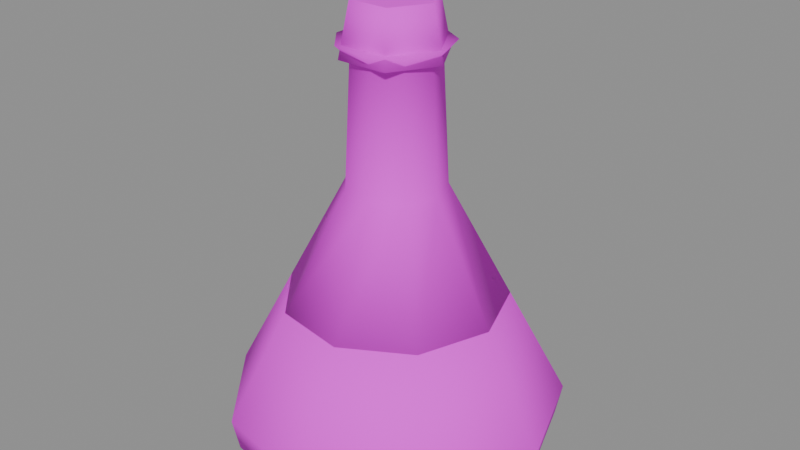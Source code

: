 # Source: item_lunar_extract.blend  (saved by Blender 5.3.31; exported with 4.5.12 LTS)
import bpy
from mathutils import Matrix  # noqa: F401  (used for matrix-valued properties, if any)

bpy.ops.wm.read_factory_settings(use_empty=True)
scene = bpy.context.scene
scene.name = 'Scene'

# ---- images (referenced by path relative to the original .blend; pixels are not part of the script)
import os
ASSET_DIR = os.environ.get("B2B_ASSET_DIR", "")  # directory of the original .blend (textures are referenced by path, not embedded)
HERE = os.path.dirname(os.path.abspath(__file__))  # packed textures are extracted next to this script under _unpacked/

def load_image(name, relpath, width, height, colorspace="sRGB"):
    """Load a texture the original file referenced (path relative to the .blend, or extracted next to this script)."""
    p = next((c for c in (os.path.join(HERE, relpath), os.path.join(ASSET_DIR, relpath)) if relpath and os.path.exists(c)), "")
    if p:
        img = bpy.data.images.load(p, check_existing=True)
        img.name = name
    else:  # same state as the original file: an image datablock whose file is absent (Cycles renders it pink)
        img = bpy.data.images.new(name, width, height)
        img.source = "FILE"
        img.filepath = "//" + (relpath or name)
    img.colorspace_settings.name = colorspace
    return img
img_village_palette_png = load_image('village_palette.png', 'village_palette.png', 1024, 1024, 'sRGB')

# ---- materials (node trees are filled in below, after node groups)
mat_villagepalette = bpy.data.materials.new('VillagePalette')

# ---- material node trees
mat_villagepalette.use_nodes = True; mat_villagepalette.node_tree.nodes.clear()
_N = mat_villagepalette.node_tree.nodes; _L = mat_villagepalette.node_tree.links
n0 = _N.new('ShaderNodeBsdfPrincipled'); n0.name = 'Principled BSDF'; n0.location = (-200, 100)
n0.inputs[2].default_value = 0.9
n0.inputs[10].default_value = 0.005
n1 = _N.new('ShaderNodeOutputMaterial'); n1.name = 'Material Output'; n1.location = (200, 100)
n2 = _N.new('ShaderNodeTexImage'); n2.name = 'Image Texture'; n2.location = (-320, 300)
n2.image = img_village_palette_png
_L.new(n0.outputs[0], n1.inputs[0])
_L.new(n2.outputs[0], n0.inputs[0])
n1.is_active_output = True

# ---- meshes
me_item_lunar_extract = bpy.data.meshes.new('item_lunar_extract')
me_item_lunar_extract.from_pydata([(0.0, 0.0, 0.02), (0.5, 0.0, 0.02), (0.383, 0.3214, 0.02), (0.08682, 0.4924, 0.02), (-0.25, 0.433, 0.02), (-0.4698, 0.171, 0.02), (-0.4698, -0.171, 0.02), (-0.25, -0.433, 0.02), (0.08682, -0.4924, 0.02), (0.383, -0.3214, 0.02), (0.52, 0.0, 0.12), (0.3983, 0.3342, 0.12), (0.0903, 0.5121, 0.12), (-0.26, 0.4503, 0.12), (-0.4886, 0.1779, 0.12), (-0.4886, -0.1779, 0.12), (-0.26, -0.4503, 0.12), (0.0903, -0.5121, 0.12), (0.3983, -0.3342, 0.12), (0.34, 0.0, 0.46), (0.2605, 0.2185, 0.46), (0.05904, 0.3348, 0.46), (-0.17, 0.2944, 0.46), (-0.3195, 0.1163, 0.46), (-0.3195, -0.1163, 0.46), (-0.17, -0.2944, 0.46), (0.05904, -0.3348, 0.46), (0.2605, -0.2185, 0.46), (0.0, 0.0, 0.46), (0.0, 0.0, 0.46), (0.34, 0.0, 0.46), (0.2605, 0.2185, 0.46), (0.05904, 0.3348, 0.46), (-0.17, 0.2944, 0.46), (-0.3195, 0.1163, 0.46), (-0.3195, -0.1163, 0.46), (-0.17, -0.2944, 0.46), (0.05904, -0.3348, 0.46), (0.2605, -0.2185, 0.46), (0.15, 0.0, 0.82), (0.1149, 0.09642, 0.82), (0.02605, 0.1477, 0.82), (-0.075, 0.1299, 0.82), (-0.141, 0.0513, 0.82), (-0.141, -0.0513, 0.82), (-0.075, -0.1299, 0.82), (0.02605, -0.1477, 0.82), (0.1149, -0.09642, 0.82), (0.13, 0.0, 1.2), (0.09959, 0.08356, 1.2), (0.02257, 0.128, 1.2), (-0.065, 0.1126, 1.2), (-0.1222, 0.04446, 1.2), (-0.1222, -0.04446, 1.2), (-0.065, -0.1126, 1.2), (0.02257, -0.128, 1.2), (0.09959, -0.08356, 1.2), (0.17, 0.0, 1.24), (0.1302, 0.1093, 1.24), (0.02952, 0.1674, 1.24), (-0.085, 0.1472, 1.24), (-0.1597, 0.05814, 1.24), (-0.1597, -0.05814, 1.24), (-0.085, -0.1472, 1.24), (0.02952, -0.1674, 1.24), (0.1302, -0.1093, 1.24), (0.0, 0.0, 1.24), (0.1615, 0.0, 1.2), (0.08075, 0.1399, 1.2), (-0.08075, 0.1399, 1.2), (-0.1615, 1.978e-17, 1.2), (-0.08075, -0.1399, 1.2), (0.08075, -0.1399, 1.2), (0.1275, 0.0, 1.36), (0.06375, 0.1104, 1.36), (-0.06375, 0.1104, 1.36), (-0.1275, 1.561e-17, 1.36), (-0.06375, -0.1104, 1.36), (0.06375, -0.1104, 1.36), (-0.1368, -0.2405, 0.26), (-0.0632, -0.2405, 0.26), (-0.1368, -0.3595, 0.26), (-0.0632, -0.3595, 0.26), (-0.1, -0.3368, 0.3195), (-0.1, -0.2632, 0.3195), (-0.1, -0.3368, 0.2005), (-0.1, -0.2632, 0.2005), (-0.04045, -0.3, 0.2232), (-0.04045, -0.3, 0.2968), (-0.1595, -0.3, 0.2232), (-0.1595, -0.3, 0.2968)], [], [(0, 2, 1), (0, 3, 2), (0, 4, 3), (0, 5, 4), (0, 6, 5), (0, 7, 6), (0, 8, 7), (0, 9, 8), (0, 1, 9), (1, 2, 11, 10), (2, 3, 12, 11), (3, 4, 13, 12), (4, 5, 14, 13), (5, 6, 15, 14), (6, 7, 16, 15), (7, 8, 17, 16), (8, 9, 18, 17), (9, 1, 10, 18), (10, 11, 20, 19), (11, 12, 21, 20), (12, 13, 22, 21), (13, 14, 23, 22), (14, 15, 24, 23), (15, 16, 25, 24), (16, 17, 26, 25), (17, 18, 27, 26), (18, 10, 19, 27), (19, 20, 28), (20, 21, 28), (21, 22, 28), (22, 23, 28), (23, 24, 28), (24, 25, 28), (25, 26, 28), (26, 27, 28), (27, 19, 28), (29, 31, 30), (29, 32, 31), (29, 33, 32), (29, 34, 33), (29, 35, 34), (29, 36, 35), (29, 37, 36), (29, 38, 37), (29, 30, 38), (30, 31, 40, 39), (31, 32, 41, 40), (32, 33, 42, 41), (33, 34, 43, 42), (34, 35, 44, 43), (35, 36, 45, 44), (36, 37, 46, 45), (37, 38, 47, 46), (38, 30, 39, 47), (39, 40, 49, 48), (40, 41, 50, 49), (41, 42, 51, 50), (42, 43, 52, 51), (43, 44, 53, 52), (44, 45, 54, 53), (45, 46, 55, 54), (46, 47, 56, 55), (47, 39, 48, 56), (48, 49, 58, 57), (49, 50, 59, 58), (50, 51, 60, 59), (51, 52, 61, 60), (52, 53, 62, 61), (53, 54, 63, 62), (54, 55, 64, 63), (55, 56, 65, 64), (56, 48, 57, 65), (57, 58, 66), (58, 59, 66), (59, 60, 66), (60, 61, 66), (61, 62, 66), (62, 63, 66), (63, 64, 66), (64, 65, 66), (65, 57, 66), (67, 68, 74, 73), (68, 69, 75, 74), (69, 70, 76, 75), (70, 71, 77, 76), (71, 72, 78, 77), (72, 67, 73, 78), (72, 71, 70, 69, 68, 67), (73, 74, 75, 76, 77, 78), (79, 90, 84), (79, 84, 80), (79, 80, 86), (79, 86, 89), (79, 89, 90), (80, 84, 88), (84, 90, 83), (90, 89, 81), (89, 86, 85), (86, 80, 87), (82, 88, 83), (82, 83, 81), (82, 81, 85), (82, 85, 87), (82, 87, 88), (83, 88, 84), (81, 83, 90), (85, 81, 89), (87, 85, 86), (88, 87, 80)])
me_item_lunar_extract.polygons.foreach_set('use_smooth', [1, 1, 1, 1, 1, 1, 1, 1, 1, 1, 1, 1, 1, 1, 1, 1, 1, 1, 1, 1, 1, 1, 1, 1, 1, 1, 1, 1, 1, 1, 1, 1, 1, 1, 1, 1, 1, 1, 1, 1, 1, 1, 1, 1, 1, 1, 1, 1, 1, 1, 1, 1, 1, 1, 1, 1, 1, 1, 1, 1, 1, 1, 1, 1, 1, 1, 1, 1, 1, 1, 1, 1, 1, 1, 1, 1, 1, 1, 1, 1, 1, 1, 1, 1, 1, 1, 1, 0, 0, 0, 0, 0, 0, 0, 0, 0, 0, 0, 0, 0, 0, 0, 0, 0, 0, 0, 0, 0, 0])
_uv = me_item_lunar_extract.uv_layers.new(name='UVMap')
_uv.uv.foreach_set('vector', [0.08594, 0.45, 0.08594, 0.45, 0.08594, 0.45, 0.08594, 0.45, 0.08594, 0.45, 0.08594, 0.45, 0.08594, 0.45, 0.08594, 0.45, 0.08594, 0.45, 0.08594, 0.45, 0.08594, 0.45, 0.08594, 0.45, 0.08594, 0.45, 0.08594, 0.45, 0.08594, 0.45, 0.08594, 0.45, 0.08594, 0.45, 0.08594, 0.45, 0.08594, 0.45, 0.08594, 0.45, 0.08594, 0.45, 0.08594, 0.45, 0.08594, 0.45, 0.08594, 0.45, 0.08594, 0.45, 0.08594, 0.45, 0.08594, 0.45, 0.08594, 0.45, 0.08594, 0.45, 0.08594, 0.575, 0.08594, 0.575, 0.08594, 0.45, 0.08594, 0.45, 0.08594, 0.575, 0.08594, 0.575, 0.08594, 0.45, 0.08594, 0.45, 0.08594, 0.575, 0.08594, 0.575, 0.08594, 0.45, 0.08594, 0.45, 0.08594, 0.575, 0.08594, 0.575, 0.08594, 0.45, 0.08594, 0.45, 0.08594, 0.575, 0.08594, 0.575, 0.08594, 0.45, 0.08594, 0.45, 0.08594, 0.575, 0.08594, 0.575, 0.08594, 0.45, 0.08594, 0.45, 0.08594, 0.575, 0.08594, 0.575, 0.08594, 0.45, 0.08594, 0.45, 0.08594, 0.575, 0.08594, 0.575, 0.08594, 0.45, 0.08594, 0.45, 0.08594, 0.575, 0.08594, 0.575, 0.08594, 0.575, 0.08594, 0.575, 0.08594, 0.97, 0.08594, 0.97, 0.08594, 0.575, 0.08594, 0.575, 0.08594, 0.97, 0.08594, 0.97, 0.08594, 0.575, 0.08594, 0.575, 0.08594, 0.97, 0.08594, 0.97, 0.08594, 0.575, 0.08594, 0.575, 0.08594, 0.97, 0.08594, 0.97, 0.08594, 0.575, 0.08594, 0.575, 0.08594, 0.97, 0.08594, 0.97, 0.08594, 0.575, 0.08594, 0.575, 0.08594, 0.97, 0.08594, 0.97, 0.08594, 0.575, 0.08594, 0.575, 0.08594, 0.97, 0.08594, 0.97, 0.08594, 0.575, 0.08594, 0.575, 0.08594, 0.97, 0.08594, 0.97, 0.08594, 0.575, 0.08594, 0.575, 0.08594, 0.97, 0.08594, 0.97, 0.08594, 0.97, 0.08594, 0.97, 0.08594, 0.97, 0.08594, 0.97, 0.08594, 0.97, 0.08594, 0.97, 0.08594, 0.97, 0.08594, 0.97, 0.08594, 0.97, 0.08594, 0.97, 0.08594, 0.97, 0.08594, 0.97, 0.08594, 0.97, 0.08594, 0.97, 0.08594, 0.97, 0.08594, 0.97, 0.08594, 0.97, 0.08594, 0.97, 0.08594, 0.97, 0.08594, 0.97, 0.08594, 0.97, 0.08594, 0.97, 0.08594, 0.97, 0.08594, 0.97, 0.08594, 0.97, 0.08594, 0.97, 0.08594, 0.97, 0.4766, 0.5, 0.4766, 0.5, 0.4766, 0.5, 0.4766, 0.5, 0.4766, 0.5, 0.4766, 0.5, 0.4766, 0.5, 0.4766, 0.5, 0.4766, 0.5, 0.4766, 0.5, 0.4766, 0.5, 0.4766, 0.5, 0.4766, 0.5, 0.4766, 0.5, 0.4766, 0.5, 0.4766, 0.5, 0.4766, 0.5, 0.4766, 0.5, 0.4766, 0.5, 0.4766, 0.5, 0.4766, 0.5, 0.4766, 0.5, 0.4766, 0.5, 0.4766, 0.5, 0.4766, 0.5, 0.4766, 0.5, 0.4766, 0.5, 0.4766, 0.5, 0.4766, 0.5, 0.4766, 0.7308, 0.4766, 0.7308, 0.4766, 0.5, 0.4766, 0.5, 0.4766, 0.7308, 0.4766, 0.7308, 0.4766, 0.5, 0.4766, 0.5, 0.4766, 0.7308, 0.4766, 0.7308, 0.4766, 0.5, 0.4766, 0.5, 0.4766, 0.7308, 0.4766, 0.7308, 0.4766, 0.5, 0.4766, 0.5, 0.4766, 0.7308, 0.4766, 0.7308, 0.4766, 0.5, 0.4766, 0.5, 0.4766, 0.7308, 0.4766, 0.7308, 0.4766, 0.5, 0.4766, 0.5, 0.4766, 0.7308, 0.4766, 0.7308, 0.4766, 0.5, 0.4766, 0.5, 0.4766, 0.7308, 0.4766, 0.7308, 0.4766, 0.5, 0.4766, 0.5, 0.4766, 0.7308, 0.4766, 0.7308, 0.4766, 0.7308, 0.4766, 0.7308, 0.4766, 0.97, 0.4766, 0.97, 0.4766, 0.7308, 0.4766, 0.7308, 0.4766, 0.97, 0.4766, 0.97, 0.4766, 0.7308, 0.4766, 0.7308, 0.4766, 0.97, 0.4766, 0.97, 0.4766, 0.7308, 0.4766, 0.7308, 0.4766, 0.97, 0.4766, 0.97, 0.4766, 0.7308, 0.4766, 0.7308, 0.4766, 0.97, 0.4766, 0.97, 0.4766, 0.7308, 0.4766, 0.7308, 0.4766, 0.97, 0.4766, 0.97, 0.4766, 0.7308, 0.4766, 0.7308, 0.4766, 0.97, 0.4766, 0.97, 0.4766, 0.7308, 0.4766, 0.7308, 0.4766, 0.97, 0.4766, 0.97, 0.4766, 0.7308, 0.4766, 0.7308, 0.4766, 0.97, 0.4766, 0.97, 0.4766, 0.97, 0.4766, 0.97, 0.4766, 0.97, 0.4766, 0.97, 0.4766, 0.97, 0.4766, 0.97, 0.4766, 0.97, 0.4766, 0.97, 0.4766, 0.97, 0.4766, 0.97, 0.4766, 0.97, 0.4766, 0.97, 0.4766, 0.97, 0.4766, 0.97, 0.4766, 0.97, 0.4766, 0.97, 0.4766, 0.97, 0.4766, 0.97, 0.4766, 0.97, 0.4766, 0.97, 0.4766, 0.97, 0.4766, 0.97, 0.4766, 0.97, 0.4766, 0.97, 0.4766, 0.97, 0.4766, 0.97, 0.4766, 0.97, 0.4766, 0.97, 0.4766, 0.97, 0.4766, 0.97, 0.4766, 0.97, 0.4766, 0.97, 0.4766, 0.97, 0.4766, 0.97, 0.4766, 0.97, 0.4766, 0.97, 0.4766, 0.97, 0.4766, 0.97, 0.4766, 0.97, 0.4766, 0.97, 0.4766, 0.97, 0.4766, 0.97, 0.4766, 0.97, 0.4766, 0.97, 0.4766, 0.97, 0.4766, 0.97, 0.4766, 0.97, 0.4766, 0.97, 0.4766, 0.97, 0.4766, 0.97, 0.4766, 0.97, 0.4766, 0.97, 0.4766, 0.97, 0.4766, 0.97, 0.4766, 0.97, 0.4766, 0.97, 0.4766, 0.97, 0.4766, 0.97, 0.4766, 0.97, 0.4766, 0.97, 0.4766, 0.97, 0.4766, 0.97, 0.4766, 0.97, 0.1641, 0.42, 0.1641, 0.42, 0.1641, 0.6, 0.1641, 0.6, 0.1641, 0.42, 0.1641, 0.42, 0.1641, 0.6, 0.1641, 0.6, 0.1641, 0.42, 0.1641, 0.42, 0.1641, 0.6, 0.1641, 0.6, 0.1641, 0.42, 0.1641, 0.42, 0.1641, 0.6, 0.1641, 0.6, 0.1641, 0.42, 0.1641, 0.42, 0.1641, 0.6, 0.1641, 0.6, 0.1641, 0.42, 0.1641, 0.42, 0.1641, 0.6, 0.1641, 0.6, 0.1641, 0.42, 0.1641, 0.42, 0.1641, 0.42, 0.1641, 0.42, 0.1641, 0.42, 0.1641, 0.42, 0.1641, 0.6, 0.1641, 0.6, 0.1641, 0.6, 0.1641, 0.6, 0.1641, 0.6, 0.1641, 0.6, 0.5078, 0.9, 0.5078, 0.9618, 0.5078, 0.97, 0.5078, 0.9, 0.5078, 0.97, 0.5078, 0.9, 0.5078, 0.9, 0.5078, 0.9, 0.5078, 0.8, 0.5078, 0.9, 0.5078, 0.8, 0.5078, 0.8382, 0.5078, 0.9, 0.5078, 0.8382, 0.5078, 0.9618, 0.5078, 0.9, 0.5078, 0.97, 0.5078, 0.9618, 0.5078, 0.97, 0.5078, 0.9618, 0.5078, 0.97, 0.5078, 0.9618, 0.5078, 0.8382, 0.5078, 0.9, 0.5078, 0.8382, 0.5078, 0.8, 0.5078, 0.8, 0.5078, 0.8, 0.5078, 0.9, 0.5078, 0.8382, 0.5078, 0.9, 0.5078, 0.9618, 0.5078, 0.97, 0.5078, 0.9, 0.5078, 0.97, 0.5078, 0.9, 0.5078, 0.9, 0.5078, 0.9, 0.5078, 0.8, 0.5078, 0.9, 0.5078, 0.8, 0.5078, 0.8382, 0.5078, 0.9, 0.5078, 0.8382, 0.5078, 0.9618, 0.5078, 0.97, 0.5078, 0.9618, 0.5078, 0.97, 0.5078, 0.9, 0.5078, 0.97, 0.5078, 0.9618, 0.5078, 0.8, 0.5078, 0.9, 0.5078, 0.8382, 0.5078, 0.8382, 0.5078, 0.8, 0.5078, 0.8, 0.5078, 0.9618, 0.5078, 0.8382, 0.5078, 0.9])
me_item_lunar_extract.materials.append(mat_villagepalette)
me_item_lunar_extract.update()

# ---- objects
ob_item_lunar_extract = bpy.data.objects.new('item_lunar_extract', me_item_lunar_extract)

# ---- transforms, parenting, visibility, modifiers, constraints
ob_item_lunar_extract.location = (0.0, 0.0, 0.0)

# ---- collection membership
scene.collection.objects.link(ob_item_lunar_extract)

# ---- scene / render settings (as saved in the file)
scene.frame_start = 1; scene.frame_end = 250; scene.frame_set(1)
scene.render.engine = 'BLENDER_EEVEE_NEXT'
scene.render.bake_bias = 0.0
scene.render.bake_samples = 0
scene.render.compositor_device = 'GPU'
scene.eevee.use_volume_custom_range = False
scene.eevee.fast_gi_thickness_near = 0.1
scene.eevee.fast_gi_thickness_far = 0.0
scene.eevee.ray_tracing_options.screen_trace_thickness = 0.1
bpy.context.view_layer.update()

# ---- added for rendering (the .blend has no active camera and no usable light): camera, sun + grey world if the file has none
cam_auto = bpy.data.cameras.new('AutoCamera')
cam_auto.lens = 50.0
cam_auto.sensor_width = 36.0
cam_auto.clip_end = 1000.0
ob_auto_camera = bpy.data.objects.new('AutoCamera', cam_auto)
scene.collection.objects.link(ob_auto_camera)
ob_auto_camera.location = (1.83391, -2.18188, 2.14459)
ob_auto_camera.rotation_euler = (1.09748, -7.21219e-08, 0.694738)
scene.camera = ob_auto_camera
light_auto_sun = bpy.data.lights.new('AutoSun', 'SUN')
light_auto_sun.energy = 3.0
light_auto_sun.angle = 0.0523599
ob_auto_sun = bpy.data.objects.new('AutoSun', light_auto_sun)
scene.collection.objects.link(ob_auto_sun)
ob_auto_sun.rotation_euler = (0.872665, 0.174533, 0.523599)
if scene.world is None:
    world_auto = bpy.data.worlds.new('AutoWorld')
    world_auto.color = (0.3, 0.3, 0.3)
    scene.world = world_auto
bpy.context.view_layer.update()
